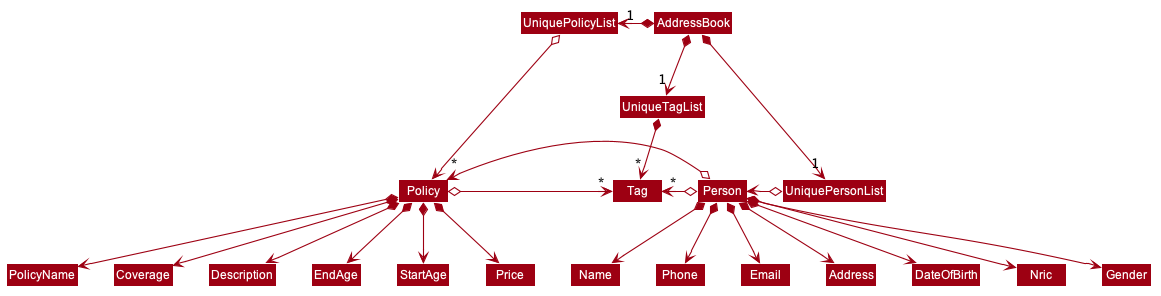

The diagram above was rendered by PlantUML. Its source (embedded in the PNG):
@startuml








skinparam BackgroundColor #FFFFFFF

skinparam Shadowing false

skinparam Class {
    FontColor #FFFFFF
    BorderThickness 1
    BorderColor #FFFFFF
    StereotypeFontColor #FFFFFF
    FontName Arial
}

skinparam Actor {
    BorderColor #000000
    Color #000000
    FontName Arial
}

skinparam Sequence {
    MessageAlign center
    BoxFontSize 15
    BoxPadding 0
    BoxFontColor #FFFFFF
    FontName Arial
}

skinparam Participant {
    FontColor #FFFFFFF
    Padding 20
}

skinparam MinClassWidth 50
skinparam ParticipantPadding 10
skinparam Shadowing false
skinparam DefaultTextAlignment center
skinparam packageStyle Rectangle

hide footbox
hide members
hide circle
skinparam arrowThickness 1.1
skinparam arrowColor #9D0012
skinparam classBackgroundColor #9D0012

AddressBook *-right-> "1" UniquePersonList
AddressBook *-left-> "1" UniquePolicyList
AddressBook *-down-> "1" UniqueTagList
UniqueTagList -[hidden]right- UniquePersonList
UniqueTagList -[hidden]left- UniquePolicyList

UniqueTagList *-down-> "*" Tag
UniquePersonList o-left-> Person
UniquePolicyList o-right-> Policy

Person o-left-> "*" Tag
Person o-left-> "*" Policy
Person *--> Name
Person *--> Phone
Person *--> Email
Person *--> Address
Person *--> DateOfBirth
Person *--> Nric
Person *--> Gender

Policy o-right-> "*" Tag
Policy *--> PolicyName
Policy *--> Coverage
Policy *--> Description
Policy *--> EndAge
Policy *--> StartAge
Policy *--> Price
@enduml